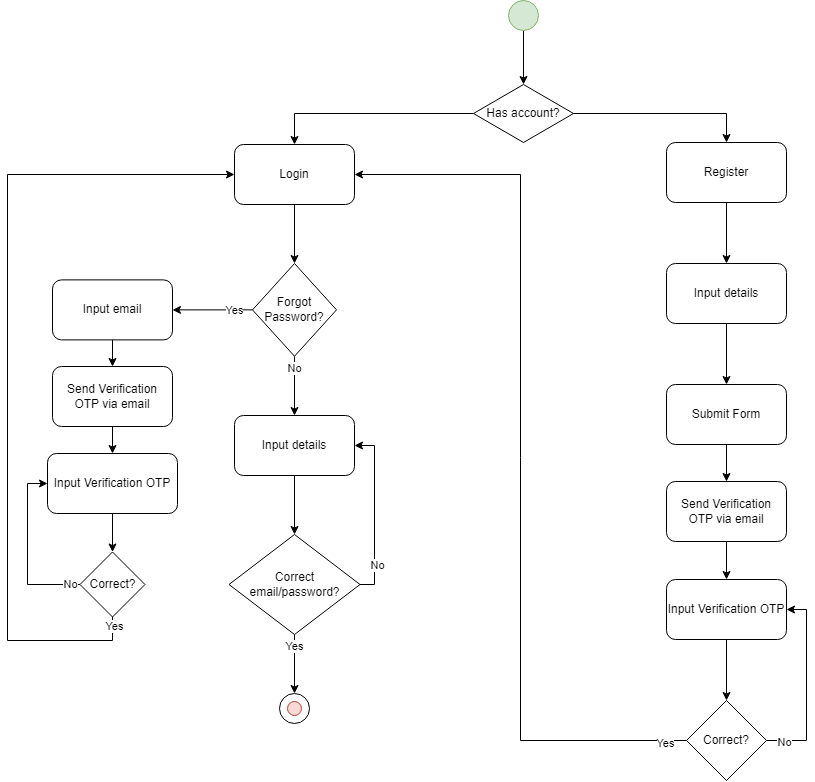

The diagram above was exported from draw.io. Its source (the exported page's mxGraphModel, read from the mxfile embedded in the PNG):
<mxGraphModel dx="1990" dy="1126" grid="0" gridSize="10" guides="1" tooltips="1" connect="1" arrows="1" fold="1" page="1" pageScale="1" pageWidth="1654" pageHeight="2336" math="0" shadow="0">
  <root>
    <mxCell id="0" />
    <mxCell id="1" parent="0" />
    <mxCell id="ud6l55PUtIwOr150Xk7k-76" style="edgeStyle=orthogonalEdgeStyle;rounded=0;orthogonalLoop=1;jettySize=auto;html=1;" parent="1" source="WY_merZ81pUocQRCOj6D-1" target="NnMlftr5FOz8-CNvLCpu-1" edge="1">
      <mxGeometry relative="1" as="geometry" />
    </mxCell>
    <mxCell id="WY_merZ81pUocQRCOj6D-1" value="" style="ellipse;whiteSpace=wrap;html=1;aspect=fixed;fillColor=#d5e8d4;strokeColor=#82b366;" parent="1" vertex="1">
      <mxGeometry x="741" y="132" width="30" height="30" as="geometry" />
    </mxCell>
    <mxCell id="ud6l55PUtIwOr150Xk7k-77" style="edgeStyle=orthogonalEdgeStyle;rounded=0;orthogonalLoop=1;jettySize=auto;html=1;entryX=0.5;entryY=0;entryDx=0;entryDy=0;" parent="1" source="NnMlftr5FOz8-CNvLCpu-1" target="ud6l55PUtIwOr150Xk7k-54" edge="1">
      <mxGeometry relative="1" as="geometry" />
    </mxCell>
    <mxCell id="ud6l55PUtIwOr150Xk7k-78" style="edgeStyle=orthogonalEdgeStyle;rounded=0;orthogonalLoop=1;jettySize=auto;html=1;" parent="1" source="NnMlftr5FOz8-CNvLCpu-1" target="ud6l55PUtIwOr150Xk7k-51" edge="1">
      <mxGeometry relative="1" as="geometry" />
    </mxCell>
    <mxCell id="NnMlftr5FOz8-CNvLCpu-1" value="Has account?" style="rhombus;whiteSpace=wrap;html=1;" parent="1" vertex="1">
      <mxGeometry x="706" y="216" width="100" height="58" as="geometry" />
    </mxCell>
    <mxCell id="ud6l55PUtIwOr150Xk7k-74" style="edgeStyle=orthogonalEdgeStyle;rounded=0;orthogonalLoop=1;jettySize=auto;html=1;" parent="1" source="ud6l55PUtIwOr150Xk7k-51" target="ud6l55PUtIwOr150Xk7k-55" edge="1">
      <mxGeometry relative="1" as="geometry" />
    </mxCell>
    <mxCell id="ud6l55PUtIwOr150Xk7k-51" value="Login" style="rounded=1;whiteSpace=wrap;html=1;" parent="1" vertex="1">
      <mxGeometry x="467" y="276" width="120" height="60" as="geometry" />
    </mxCell>
    <mxCell id="ud6l55PUtIwOr150Xk7k-98" style="edgeStyle=orthogonalEdgeStyle;rounded=0;orthogonalLoop=1;jettySize=auto;html=1;entryX=0.5;entryY=0;entryDx=0;entryDy=0;" parent="1" source="ud6l55PUtIwOr150Xk7k-54" target="ud6l55PUtIwOr150Xk7k-83" edge="1">
      <mxGeometry relative="1" as="geometry" />
    </mxCell>
    <mxCell id="ud6l55PUtIwOr150Xk7k-54" value="Register" style="rounded=1;whiteSpace=wrap;html=1;" parent="1" vertex="1">
      <mxGeometry x="899" y="274" width="120" height="60" as="geometry" />
    </mxCell>
    <mxCell id="ud6l55PUtIwOr150Xk7k-73" style="edgeStyle=orthogonalEdgeStyle;rounded=0;orthogonalLoop=1;jettySize=auto;html=1;" parent="1" source="ud6l55PUtIwOr150Xk7k-55" target="ud6l55PUtIwOr150Xk7k-56" edge="1">
      <mxGeometry relative="1" as="geometry" />
    </mxCell>
    <mxCell id="ud6l55PUtIwOr150Xk7k-81" value="No" style="edgeLabel;html=1;align=center;verticalAlign=middle;resizable=0;points=[];" parent="ud6l55PUtIwOr150Xk7k-73" connectable="0" vertex="1">
      <mxGeometry x="-0.6347" y="-1" relative="1" as="geometry">
        <mxPoint as="offset" />
      </mxGeometry>
    </mxCell>
    <mxCell id="ud6l55PUtIwOr150Xk7k-90" style="edgeStyle=orthogonalEdgeStyle;rounded=0;orthogonalLoop=1;jettySize=auto;html=1;entryX=1;entryY=0.5;entryDx=0;entryDy=0;" parent="1" source="ud6l55PUtIwOr150Xk7k-55" target="ud6l55PUtIwOr150Xk7k-87" edge="1">
      <mxGeometry relative="1" as="geometry" />
    </mxCell>
    <mxCell id="ud6l55PUtIwOr150Xk7k-97" value="Yes" style="edgeLabel;html=1;align=center;verticalAlign=middle;resizable=0;points=[];" parent="ud6l55PUtIwOr150Xk7k-90" connectable="0" vertex="1">
      <mxGeometry x="-0.5332" relative="1" as="geometry">
        <mxPoint as="offset" />
      </mxGeometry>
    </mxCell>
    <mxCell id="ud6l55PUtIwOr150Xk7k-55" value="Forgot Password?" style="rhombus;whiteSpace=wrap;html=1;" parent="1" vertex="1">
      <mxGeometry x="485" y="395" width="84" height="92.75" as="geometry" />
    </mxCell>
    <mxCell id="ud6l55PUtIwOr150Xk7k-72" style="edgeStyle=orthogonalEdgeStyle;rounded=0;orthogonalLoop=1;jettySize=auto;html=1;entryX=0.5;entryY=0;entryDx=0;entryDy=0;" parent="1" source="ud6l55PUtIwOr150Xk7k-56" target="ud6l55PUtIwOr150Xk7k-57" edge="1">
      <mxGeometry relative="1" as="geometry" />
    </mxCell>
    <mxCell id="ud6l55PUtIwOr150Xk7k-56" value="Input details" style="rounded=1;whiteSpace=wrap;html=1;" parent="1" vertex="1">
      <mxGeometry x="467" y="547" width="120" height="60" as="geometry" />
    </mxCell>
    <mxCell id="ud6l55PUtIwOr150Xk7k-71" style="edgeStyle=orthogonalEdgeStyle;rounded=0;orthogonalLoop=1;jettySize=auto;html=1;entryX=0.5;entryY=0;entryDx=0;entryDy=0;" parent="1" source="ud6l55PUtIwOr150Xk7k-57" target="ud6l55PUtIwOr150Xk7k-65" edge="1">
      <mxGeometry relative="1" as="geometry">
        <mxPoint x="527" y="821" as="targetPoint" />
      </mxGeometry>
    </mxCell>
    <mxCell id="ud6l55PUtIwOr150Xk7k-80" value="Yes" style="edgeLabel;html=1;align=center;verticalAlign=middle;resizable=0;points=[];" parent="ud6l55PUtIwOr150Xk7k-71" connectable="0" vertex="1">
      <mxGeometry x="-0.6061" y="-1" relative="1" as="geometry">
        <mxPoint as="offset" />
      </mxGeometry>
    </mxCell>
    <mxCell id="ud6l55PUtIwOr150Xk7k-75" style="edgeStyle=orthogonalEdgeStyle;rounded=0;orthogonalLoop=1;jettySize=auto;html=1;entryX=1;entryY=0.5;entryDx=0;entryDy=0;" parent="1" source="ud6l55PUtIwOr150Xk7k-57" target="ud6l55PUtIwOr150Xk7k-56" edge="1">
      <mxGeometry relative="1" as="geometry">
        <Array as="points">
          <mxPoint x="607" y="716" />
          <mxPoint x="607" y="577" />
        </Array>
      </mxGeometry>
    </mxCell>
    <mxCell id="ud6l55PUtIwOr150Xk7k-79" value="No" style="edgeLabel;html=1;align=center;verticalAlign=middle;resizable=0;points=[];" parent="ud6l55PUtIwOr150Xk7k-75" connectable="0" vertex="1">
      <mxGeometry x="-0.5989" y="-2" relative="1" as="geometry">
        <mxPoint as="offset" />
      </mxGeometry>
    </mxCell>
    <mxCell id="ud6l55PUtIwOr150Xk7k-57" value="Correct&lt;div&gt;&lt;span style=&quot;background-color: initial;&quot;&gt;email/password?&lt;/span&gt;&lt;br&gt;&lt;/div&gt;" style="rhombus;whiteSpace=wrap;html=1;" parent="1" vertex="1">
      <mxGeometry x="461.5" y="666" width="131" height="100" as="geometry" />
    </mxCell>
    <mxCell id="ud6l55PUtIwOr150Xk7k-64" value="" style="group" parent="1" connectable="0" vertex="1">
      <mxGeometry x="512" y="825" width="30" height="30" as="geometry" />
    </mxCell>
    <mxCell id="ud6l55PUtIwOr150Xk7k-65" value="" style="ellipse;whiteSpace=wrap;html=1;rounded=1;" parent="ud6l55PUtIwOr150Xk7k-64" vertex="1">
      <mxGeometry width="30" height="30" as="geometry" />
    </mxCell>
    <mxCell id="ud6l55PUtIwOr150Xk7k-66" value="" style="ellipse;whiteSpace=wrap;html=1;rounded=1;fillColor=#fad9d5;strokeColor=#ae4132;" parent="ud6l55PUtIwOr150Xk7k-64" vertex="1">
      <mxGeometry x="8" y="8" width="14" height="14" as="geometry" />
    </mxCell>
    <mxCell id="ud6l55PUtIwOr150Xk7k-99" style="edgeStyle=orthogonalEdgeStyle;rounded=0;orthogonalLoop=1;jettySize=auto;html=1;entryX=0.5;entryY=0;entryDx=0;entryDy=0;" parent="1" source="ud6l55PUtIwOr150Xk7k-83" target="ud6l55PUtIwOr150Xk7k-84" edge="1">
      <mxGeometry relative="1" as="geometry" />
    </mxCell>
    <mxCell id="ud6l55PUtIwOr150Xk7k-83" value="Input details" style="rounded=1;whiteSpace=wrap;html=1;" parent="1" vertex="1">
      <mxGeometry x="899" y="395" width="120" height="60" as="geometry" />
    </mxCell>
    <mxCell id="A3ALU8eFQwFKTQO4sAW4-5" style="edgeStyle=orthogonalEdgeStyle;rounded=0;orthogonalLoop=1;jettySize=auto;html=1;entryX=0.5;entryY=0;entryDx=0;entryDy=0;" edge="1" parent="1" source="ud6l55PUtIwOr150Xk7k-84" target="A3ALU8eFQwFKTQO4sAW4-4">
      <mxGeometry relative="1" as="geometry" />
    </mxCell>
    <mxCell id="ud6l55PUtIwOr150Xk7k-84" value="Submit Form" style="rounded=1;whiteSpace=wrap;html=1;" parent="1" vertex="1">
      <mxGeometry x="899" y="516" width="120" height="60" as="geometry" />
    </mxCell>
    <mxCell id="ud6l55PUtIwOr150Xk7k-101" style="edgeStyle=orthogonalEdgeStyle;rounded=0;orthogonalLoop=1;jettySize=auto;html=1;entryX=0.5;entryY=0;entryDx=0;entryDy=0;" parent="1" source="ud6l55PUtIwOr150Xk7k-85" target="ud6l55PUtIwOr150Xk7k-86" edge="1">
      <mxGeometry relative="1" as="geometry" />
    </mxCell>
    <mxCell id="ud6l55PUtIwOr150Xk7k-85" value="Input Verification OTP" style="rounded=1;whiteSpace=wrap;html=1;" parent="1" vertex="1">
      <mxGeometry x="899" y="711" width="120" height="60" as="geometry" />
    </mxCell>
    <mxCell id="ud6l55PUtIwOr150Xk7k-102" style="edgeStyle=orthogonalEdgeStyle;rounded=0;orthogonalLoop=1;jettySize=auto;html=1;entryX=1;entryY=0.5;entryDx=0;entryDy=0;" parent="1" source="ud6l55PUtIwOr150Xk7k-86" target="ud6l55PUtIwOr150Xk7k-51" edge="1">
      <mxGeometry relative="1" as="geometry" />
    </mxCell>
    <mxCell id="ud6l55PUtIwOr150Xk7k-105" value="Yes" style="edgeLabel;html=1;align=center;verticalAlign=middle;resizable=0;points=[];" parent="ud6l55PUtIwOr150Xk7k-102" connectable="0" vertex="1">
      <mxGeometry x="-0.9533" y="2" relative="1" as="geometry">
        <mxPoint as="offset" />
      </mxGeometry>
    </mxCell>
    <mxCell id="ud6l55PUtIwOr150Xk7k-103" style="edgeStyle=orthogonalEdgeStyle;rounded=0;orthogonalLoop=1;jettySize=auto;html=1;entryX=1;entryY=0.5;entryDx=0;entryDy=0;" parent="1" source="ud6l55PUtIwOr150Xk7k-86" target="ud6l55PUtIwOr150Xk7k-85" edge="1">
      <mxGeometry relative="1" as="geometry">
        <Array as="points">
          <mxPoint x="1039" y="872" />
          <mxPoint x="1039" y="741" />
        </Array>
      </mxGeometry>
    </mxCell>
    <mxCell id="ud6l55PUtIwOr150Xk7k-104" value="No" style="edgeLabel;html=1;align=center;verticalAlign=middle;resizable=0;points=[];" parent="ud6l55PUtIwOr150Xk7k-103" connectable="0" vertex="1">
      <mxGeometry x="-0.8184" y="-1" relative="1" as="geometry">
        <mxPoint as="offset" />
      </mxGeometry>
    </mxCell>
    <mxCell id="ud6l55PUtIwOr150Xk7k-86" value="Correct?" style="rhombus;whiteSpace=wrap;html=1;" parent="1" vertex="1">
      <mxGeometry x="919" y="832" width="80" height="80" as="geometry" />
    </mxCell>
    <mxCell id="A3ALU8eFQwFKTQO4sAW4-2" style="edgeStyle=orthogonalEdgeStyle;rounded=0;orthogonalLoop=1;jettySize=auto;html=1;entryX=0.5;entryY=0;entryDx=0;entryDy=0;" edge="1" parent="1" source="ud6l55PUtIwOr150Xk7k-87" target="A3ALU8eFQwFKTQO4sAW4-1">
      <mxGeometry relative="1" as="geometry" />
    </mxCell>
    <mxCell id="ud6l55PUtIwOr150Xk7k-87" value="Input email" style="rounded=1;whiteSpace=wrap;html=1;" parent="1" vertex="1">
      <mxGeometry x="285" y="411.38" width="120" height="60" as="geometry" />
    </mxCell>
    <mxCell id="ud6l55PUtIwOr150Xk7k-92" style="edgeStyle=orthogonalEdgeStyle;rounded=0;orthogonalLoop=1;jettySize=auto;html=1;entryX=0.5;entryY=0;entryDx=0;entryDy=0;" parent="1" source="ud6l55PUtIwOr150Xk7k-88" target="ud6l55PUtIwOr150Xk7k-89" edge="1">
      <mxGeometry relative="1" as="geometry" />
    </mxCell>
    <mxCell id="ud6l55PUtIwOr150Xk7k-88" value="Input Verification OTP" style="rounded=1;whiteSpace=wrap;html=1;" parent="1" vertex="1">
      <mxGeometry x="280" y="585" width="130" height="60" as="geometry" />
    </mxCell>
    <mxCell id="ud6l55PUtIwOr150Xk7k-93" style="edgeStyle=orthogonalEdgeStyle;rounded=0;orthogonalLoop=1;jettySize=auto;html=1;entryX=0;entryY=0.5;entryDx=0;entryDy=0;" parent="1" source="ud6l55PUtIwOr150Xk7k-89" target="ud6l55PUtIwOr150Xk7k-88" edge="1">
      <mxGeometry relative="1" as="geometry">
        <Array as="points">
          <mxPoint x="260" y="716" />
          <mxPoint x="260" y="615" />
        </Array>
      </mxGeometry>
    </mxCell>
    <mxCell id="ud6l55PUtIwOr150Xk7k-96" value="No" style="edgeLabel;html=1;align=center;verticalAlign=middle;resizable=0;points=[];" parent="ud6l55PUtIwOr150Xk7k-93" connectable="0" vertex="1">
      <mxGeometry x="-0.8786" y="-1" relative="1" as="geometry">
        <mxPoint as="offset" />
      </mxGeometry>
    </mxCell>
    <mxCell id="ud6l55PUtIwOr150Xk7k-94" style="edgeStyle=orthogonalEdgeStyle;rounded=0;orthogonalLoop=1;jettySize=auto;html=1;entryX=0;entryY=0.5;entryDx=0;entryDy=0;" parent="1" source="ud6l55PUtIwOr150Xk7k-89" target="ud6l55PUtIwOr150Xk7k-51" edge="1">
      <mxGeometry relative="1" as="geometry">
        <Array as="points">
          <mxPoint x="345" y="772" />
          <mxPoint x="240" y="772" />
          <mxPoint x="240" y="306" />
        </Array>
      </mxGeometry>
    </mxCell>
    <mxCell id="ud6l55PUtIwOr150Xk7k-95" value="Yes" style="edgeLabel;html=1;align=center;verticalAlign=middle;resizable=0;points=[];" parent="ud6l55PUtIwOr150Xk7k-94" connectable="0" vertex="1">
      <mxGeometry x="-0.9789" y="1" relative="1" as="geometry">
        <mxPoint as="offset" />
      </mxGeometry>
    </mxCell>
    <mxCell id="ud6l55PUtIwOr150Xk7k-89" value="Correct?" style="rhombus;whiteSpace=wrap;html=1;" parent="1" vertex="1">
      <mxGeometry x="312.5" y="683.5" width="65" height="65" as="geometry" />
    </mxCell>
    <mxCell id="A3ALU8eFQwFKTQO4sAW4-3" style="edgeStyle=orthogonalEdgeStyle;rounded=0;orthogonalLoop=1;jettySize=auto;html=1;" edge="1" parent="1" source="A3ALU8eFQwFKTQO4sAW4-1" target="ud6l55PUtIwOr150Xk7k-88">
      <mxGeometry relative="1" as="geometry" />
    </mxCell>
    <mxCell id="A3ALU8eFQwFKTQO4sAW4-1" value="Send Verification OTP via email" style="rounded=1;whiteSpace=wrap;html=1;" vertex="1" parent="1">
      <mxGeometry x="285" y="498" width="120" height="60" as="geometry" />
    </mxCell>
    <mxCell id="A3ALU8eFQwFKTQO4sAW4-6" style="edgeStyle=orthogonalEdgeStyle;rounded=0;orthogonalLoop=1;jettySize=auto;html=1;" edge="1" parent="1" source="A3ALU8eFQwFKTQO4sAW4-4" target="ud6l55PUtIwOr150Xk7k-85">
      <mxGeometry relative="1" as="geometry" />
    </mxCell>
    <mxCell id="A3ALU8eFQwFKTQO4sAW4-4" value="Send Verification OTP via email" style="rounded=1;whiteSpace=wrap;html=1;" vertex="1" parent="1">
      <mxGeometry x="899" y="613" width="120" height="60" as="geometry" />
    </mxCell>
  </root>
</mxGraphModel>